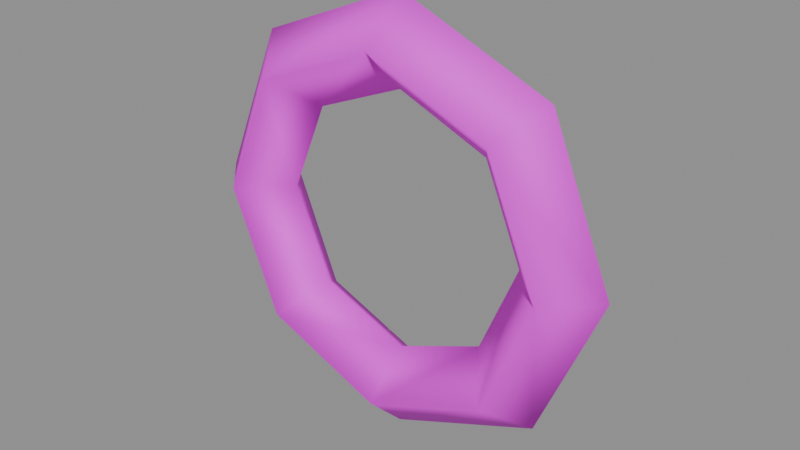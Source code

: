 # Source: lifebuoy.blend  (saved by Blender 5.2.45; exported with 4.5.12 LTS)
import bpy
from mathutils import Matrix  # noqa: F401  (used for matrix-valued properties, if any)

bpy.ops.wm.read_factory_settings(use_empty=True)
scene = bpy.context.scene
scene.name = 'Component_lifebuoy'

# ---- collections
col_sea_scene_solar_lifebuoy = bpy.data.collections.new('SEA-SCENE-SOLAR-LIFEBUOY'); scene.collection.children.link(col_sea_scene_solar_lifebuoy)

# ---- images (referenced by path relative to the original .blend; pixels are not part of the script)
import os
ASSET_DIR = os.environ.get("B2B_ASSET_DIR", "")  # directory of the original .blend (textures are referenced by path, not embedded)
HERE = os.path.dirname(os.path.abspath(__file__))  # packed textures are extracted next to this script under _unpacked/

def load_image(name, relpath, width, height, colorspace="sRGB"):
    """Load a texture the original file referenced (path relative to the .blend, or extracted next to this script)."""
    p = next((c for c in (os.path.join(HERE, relpath), os.path.join(ASSET_DIR, relpath)) if relpath and os.path.exists(c)), "")
    if p:
        img = bpy.data.images.load(p, check_existing=True)
        img.name = name
    else:  # same state as the original file: an image datablock whose file is absent (Cycles renders it pink)
        img = bpy.data.images.new(name, width, height)
        img.source = "FILE"
        img.filepath = "//" + (relpath or name)
    img.colorspace_settings.name = colorspace
    return img
img_sea______8x8 = load_image('SEA_公共色板_8x8', 'sea_cozy_8x8_512.png', 1024, 1024, 'sRGB')

# ---- materials (node trees are filled in below, after node groups)
mat_sea_matte = bpy.data.materials.new('SEA_Matte')

# ---- material node trees
mat_sea_matte.use_nodes = True; mat_sea_matte.node_tree.nodes.clear()
_N = mat_sea_matte.node_tree.nodes; _L = mat_sea_matte.node_tree.links
n0 = _N.new('ShaderNodeBsdfPrincipled'); n0.name = 'Principled BSDF'; n0.location = (0, 0)
n0.inputs[2].default_value = 0.72
n0.inputs[10].default_value = 0.005
n1 = _N.new('ShaderNodeTexImage'); n1.name = 'Image Texture'; n1.location = (0, 0)
n1.image = img_sea______8x8
n1.interpolation = 'Closest'
n1.extension = 'EXTEND'
n2 = _N.new('ShaderNodeUVMap'); n2.name = 'UV Map'; n2.location = (0, 0)
n2.width = 160
n2.uv_map = 'PaletteUV'
n3 = _N.new('ShaderNodeOutputMaterial'); n3.name = 'Material Output'; n3.location = (0, 0)
_L.new(n2.outputs[0], n1.inputs[0])
_L.new(n1.outputs[0], n0.inputs[0])
_L.new(n0.outputs[0], n3.inputs[0])
n3.is_active_output = True

# ---- meshes
me_lifebuoy_body_mesh = bpy.data.meshes.new('lifebuoy_body_mesh')
me_lifebuoy_body_mesh.from_pydata([(0.0, 0.0, 1.0), (0.0, 0.1, 0.9), (0.0, 1.225e-17, 0.8), (0.0, -0.1, 0.9), (0.3536, 0.0, 0.8536), (0.2828, 0.1, 0.7828), (0.2121, 1.225e-17, 0.7121), (0.2828, -0.1, 0.7828), (0.5, 0.0, 0.5), (0.4, 0.1, 0.5), (0.3, 1.225e-17, 0.5), (0.4, -0.1, 0.5), (0.3536, 0.0, 0.1464), (0.2828, 0.1, 0.2172), (0.2121, 1.225e-17, 0.2879), (0.2828, -0.1, 0.2172), (6.123e-17, 0.0, 0.0), (4.899e-17, 0.1, 0.1), (3.674e-17, 1.225e-17, 0.2), (4.899e-17, -0.1, 0.1), (-0.3536, 0.0, 0.1464), (-0.2828, 0.1, 0.2172), (-0.2121, 1.225e-17, 0.2879), (-0.2828, -0.1, 0.2172), (-0.5, 0.0, 0.5), (-0.4, 0.1, 0.5), (-0.3, 1.225e-17, 0.5), (-0.4, -0.1, 0.5), (-0.3536, 0.0, 0.8536), (-0.2828, 0.1, 0.7828), (-0.2121, 1.225e-17, 0.7121), (-0.2828, -0.1, 0.7828)], [], [(0, 1, 5, 4), (1, 2, 6, 5), (2, 3, 7, 6), (3, 0, 4, 7), (4, 5, 9, 8), (5, 6, 10, 9), (6, 7, 11, 10), (7, 4, 8, 11), (8, 9, 13, 12), (9, 10, 14, 13), (10, 11, 15, 14), (11, 8, 12, 15), (12, 13, 17, 16), (13, 14, 18, 17), (14, 15, 19, 18), (15, 12, 16, 19), (16, 17, 21, 20), (17, 18, 22, 21), (18, 19, 23, 22), (19, 16, 20, 23), (20, 21, 25, 24), (21, 22, 26, 25), (22, 23, 27, 26), (23, 20, 24, 27), (24, 25, 29, 28), (25, 26, 30, 29), (26, 27, 31, 30), (27, 24, 28, 31), (28, 29, 1, 0), (29, 30, 2, 1), (30, 31, 3, 2), (31, 28, 0, 3)])
me_lifebuoy_body_mesh.polygons.foreach_set('use_smooth', [True] * 32)
_uv = me_lifebuoy_body_mesh.uv_layers.new(name='PaletteUV')
_uv.uv.foreach_set('vector', [0.7095, 0.1875, 0.6875, 0.2095, 0.6655, 0.1875, 0.6875, 0.1655, 0.7095, 0.1875, 0.6875, 0.2095, 0.6655, 0.1875, 0.6875, 0.1655, 0.7095, 0.1875, 0.6875, 0.2095, 0.6655, 0.1875, 0.6875, 0.1655, 0.7095, 0.1875, 0.6875, 0.2095, 0.6655, 0.1875, 0.6875, 0.1655, 0.9595, 0.0625, 0.9375, 0.0845, 0.9155, 0.0625, 0.9375, 0.0405, 0.9595, 0.0625, 0.9375, 0.0845, 0.9155, 0.0625, 0.9375, 0.0405, 0.9595, 0.0625, 0.9375, 0.0845, 0.9155, 0.0625, 0.9375, 0.0405, 0.9595, 0.0625, 0.9375, 0.0845, 0.9155, 0.0625, 0.9375, 0.0405, 0.7095, 0.1875, 0.6875, 0.2095, 0.6655, 0.1875, 0.6875, 0.1655, 0.7095, 0.1875, 0.6875, 0.2095, 0.6655, 0.1875, 0.6875, 0.1655, 0.7095, 0.1875, 0.6875, 0.2095, 0.6655, 0.1875, 0.6875, 0.1655, 0.7095, 0.1875, 0.6875, 0.2095, 0.6655, 0.1875, 0.6875, 0.1655, 0.9595, 0.0625, 0.9375, 0.0845, 0.9155, 0.0625, 0.9375, 0.0405, 0.9595, 0.0625, 0.9375, 0.0845, 0.9155, 0.0625, 0.9375, 0.0405, 0.9595, 0.0625, 0.9375, 0.0845, 0.9155, 0.0625, 0.9375, 0.0405, 0.9595, 0.0625, 0.9375, 0.0845, 0.9155, 0.0625, 0.9375, 0.0405, 0.7095, 0.1875, 0.6875, 0.2095, 0.6655, 0.1875, 0.6875, 0.1655, 0.7095, 0.1875, 0.6875, 0.2095, 0.6655, 0.1875, 0.6875, 0.1655, 0.7095, 0.1875, 0.6875, 0.2095, 0.6655, 0.1875, 0.6875, 0.1655, 0.7095, 0.1875, 0.6875, 0.2095, 0.6655, 0.1875, 0.6875, 0.1655, 0.9595, 0.0625, 0.9375, 0.0845, 0.9155, 0.0625, 0.9375, 0.0405, 0.9595, 0.0625, 0.9375, 0.0845, 0.9155, 0.0625, 0.9375, 0.0405, 0.9595, 0.0625, 0.9375, 0.0845, 0.9155, 0.0625, 0.9375, 0.0405, 0.9595, 0.0625, 0.9375, 0.0845, 0.9155, 0.0625, 0.9375, 0.0405, 0.7095, 0.1875, 0.6875, 0.2095, 0.6655, 0.1875, 0.6875, 0.1655, 0.7095, 0.1875, 0.6875, 0.2095, 0.6655, 0.1875, 0.6875, 0.1655, 0.7095, 0.1875, 0.6875, 0.2095, 0.6655, 0.1875, 0.6875, 0.1655, 0.7095, 0.1875, 0.6875, 0.2095, 0.6655, 0.1875, 0.6875, 0.1655, 0.9595, 0.0625, 0.9375, 0.0845, 0.9155, 0.0625, 0.9375, 0.0405, 0.9595, 0.0625, 0.9375, 0.0845, 0.9155, 0.0625, 0.9375, 0.0405, 0.9595, 0.0625, 0.9375, 0.0845, 0.9155, 0.0625, 0.9375, 0.0405, 0.9595, 0.0625, 0.9375, 0.0845, 0.9155, 0.0625, 0.9375, 0.0405])
me_lifebuoy_body_mesh.materials.append(mat_sea_matte)
me_lifebuoy_body_mesh.update()

# ---- objects
ob_lifebuoy_body = bpy.data.objects.new('lifebuoy_body', me_lifebuoy_body_mesh)
ob_root_lifebuoy = bpy.data.objects.new('ROOT_lifebuoy', None)

# ---- transforms, parenting, visibility, modifiers, constraints
ob_lifebuoy_body.parent = ob_root_lifebuoy
ob_lifebuoy_body.location = (0.0, 0.0, 0.0)
ob_root_lifebuoy.location = (0.0, 0.0, 0.0)

# ---- collection membership
col_sea_scene_solar_lifebuoy.objects.link(ob_lifebuoy_body)
col_sea_scene_solar_lifebuoy.objects.link(ob_root_lifebuoy)

# ---- scene / render settings (as saved in the file)
scene.frame_start = 1; scene.frame_end = 250; scene.frame_set(1)
scene.render.engine = 'BLENDER_EEVEE_NEXT'
scene.render.bake_bias = 0.0
scene.render.bake_samples = 0
scene.render.compositor_device = 'GPU'
scene.eevee.use_volume_custom_range = False
scene.eevee.fast_gi_thickness_near = 0.1
scene.eevee.fast_gi_thickness_far = 0.0
scene.eevee.ray_tracing_options.screen_trace_thickness = 0.1
bpy.context.view_layer.update()

# ---- added for rendering (the .blend has no active camera and no usable light): camera, sun + grey world if the file has none
cam_auto = bpy.data.cameras.new('AutoCamera')
cam_auto.lens = 50.0
cam_auto.sensor_width = 36.0
cam_auto.clip_end = 1000.0
ob_auto_camera = bpy.data.objects.new('AutoCamera', cam_auto)
scene.collection.objects.link(ob_auto_camera)
ob_auto_camera.location = (1.32149, -1.58578, 1.55719)
ob_auto_camera.rotation_euler = (1.09748, -7.21219e-08, 0.694738)
scene.camera = ob_auto_camera
light_auto_sun = bpy.data.lights.new('AutoSun', 'SUN')
light_auto_sun.energy = 3.0
light_auto_sun.angle = 0.0523599
ob_auto_sun = bpy.data.objects.new('AutoSun', light_auto_sun)
scene.collection.objects.link(ob_auto_sun)
ob_auto_sun.rotation_euler = (0.872665, 0.174533, 0.523599)
if scene.world is None:
    world_auto = bpy.data.worlds.new('AutoWorld')
    world_auto.color = (0.3, 0.3, 0.3)
    scene.world = world_auto
bpy.context.view_layer.update()

